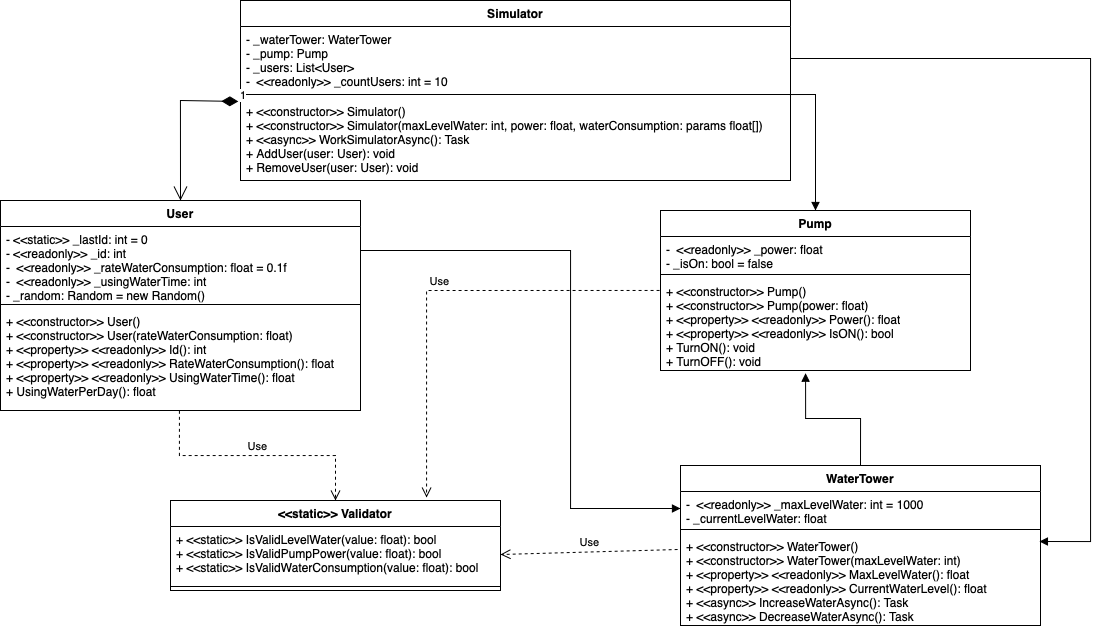

The diagram above was exported from draw.io. Its source (the exported page's mxGraphModel, read from the mxfile embedded in the PNG):
<mxGraphModel dx="1949" dy="732" grid="1" gridSize="10" guides="1" tooltips="1" connect="1" arrows="1" fold="1" page="1" pageScale="1" pageWidth="827" pageHeight="1169" math="0" shadow="0">
  <root>
    <mxCell id="0" />
    <mxCell id="1" parent="0" />
    <mxCell id="iPQJX2JYaDhIJnLP1m5I-1" value="Simulator" style="swimlane;fontStyle=1;align=center;verticalAlign=top;childLayout=stackLayout;horizontal=1;startSize=26;horizontalStack=0;resizeParent=1;resizeParentMax=0;resizeLast=0;collapsible=1;marginBottom=0;whiteSpace=wrap;html=1;" vertex="1" parent="1">
      <mxGeometry x="-180" y="180" width="550" height="180" as="geometry" />
    </mxCell>
    <mxCell id="iPQJX2JYaDhIJnLP1m5I-2" value="- _waterTower: WaterTower&lt;br&gt;- _pump: Pump&lt;br&gt;- _users: List&amp;lt;User&amp;gt;&lt;br&gt;-&amp;nbsp;&amp;nbsp;&amp;lt;&amp;lt;readonly&amp;gt;&amp;gt; _countUsers: int = 10" style="text;strokeColor=none;fillColor=none;align=left;verticalAlign=top;spacingLeft=4;spacingRight=4;overflow=hidden;rotatable=0;points=[[0,0.5],[1,0.5]];portConstraint=eastwest;whiteSpace=wrap;html=1;" vertex="1" parent="iPQJX2JYaDhIJnLP1m5I-1">
      <mxGeometry y="26" width="550" height="64" as="geometry" />
    </mxCell>
    <mxCell id="iPQJX2JYaDhIJnLP1m5I-3" value="" style="line;strokeWidth=1;fillColor=none;align=left;verticalAlign=middle;spacingTop=-1;spacingLeft=3;spacingRight=3;rotatable=0;labelPosition=right;points=[];portConstraint=eastwest;strokeColor=inherit;" vertex="1" parent="iPQJX2JYaDhIJnLP1m5I-1">
      <mxGeometry y="90" width="550" height="8" as="geometry" />
    </mxCell>
    <mxCell id="iPQJX2JYaDhIJnLP1m5I-4" value="+ &amp;lt;&amp;lt;constructor&amp;gt;&amp;gt; Simulator()&lt;br style=&quot;border-color: var(--border-color);&quot;&gt;+ &amp;lt;&amp;lt;constructor&amp;gt;&amp;gt; Simulator(maxLevelWater: int, power: float, waterConsumption: params float[])&lt;br&gt;+ &amp;lt;&amp;lt;async&amp;gt;&amp;gt; WorkSimulatorAsync(): Task&lt;br&gt;+ AddUser(user: User): void&lt;br&gt;+ RemoveUser(user: User): void" style="text;strokeColor=none;fillColor=none;align=left;verticalAlign=top;spacingLeft=4;spacingRight=4;overflow=hidden;rotatable=0;points=[[0,0.5],[1,0.5]];portConstraint=eastwest;whiteSpace=wrap;html=1;" vertex="1" parent="iPQJX2JYaDhIJnLP1m5I-1">
      <mxGeometry y="98" width="550" height="82" as="geometry" />
    </mxCell>
    <mxCell id="iPQJX2JYaDhIJnLP1m5I-5" value="User" style="swimlane;fontStyle=1;align=center;verticalAlign=top;childLayout=stackLayout;horizontal=1;startSize=26;horizontalStack=0;resizeParent=1;resizeParentMax=0;resizeLast=0;collapsible=1;marginBottom=0;whiteSpace=wrap;html=1;" vertex="1" parent="1">
      <mxGeometry x="-420" y="380" width="360" height="210" as="geometry" />
    </mxCell>
    <mxCell id="iPQJX2JYaDhIJnLP1m5I-6" value="- &amp;lt;&amp;lt;static&amp;gt;&amp;gt; _lastId: int = 0&lt;br&gt;- &amp;lt;&amp;lt;readonly&amp;gt;&amp;gt; _id: int&lt;br&gt;-&amp;nbsp;&amp;nbsp;&amp;lt;&amp;lt;readonly&amp;gt;&amp;gt; _rateWaterConsumption: float = 0.1f&lt;br&gt;-&amp;nbsp;&amp;nbsp;&amp;lt;&amp;lt;readonly&amp;gt;&amp;gt; _usingWaterTime: int&lt;br&gt;- _random: Random = new Random()" style="text;strokeColor=none;fillColor=none;align=left;verticalAlign=top;spacingLeft=4;spacingRight=4;overflow=hidden;rotatable=0;points=[[0,0.5],[1,0.5]];portConstraint=eastwest;whiteSpace=wrap;html=1;" vertex="1" parent="iPQJX2JYaDhIJnLP1m5I-5">
      <mxGeometry y="26" width="360" height="74" as="geometry" />
    </mxCell>
    <mxCell id="iPQJX2JYaDhIJnLP1m5I-7" value="" style="line;strokeWidth=1;fillColor=none;align=left;verticalAlign=middle;spacingTop=-1;spacingLeft=3;spacingRight=3;rotatable=0;labelPosition=right;points=[];portConstraint=eastwest;strokeColor=inherit;" vertex="1" parent="iPQJX2JYaDhIJnLP1m5I-5">
      <mxGeometry y="100" width="360" height="8" as="geometry" />
    </mxCell>
    <mxCell id="iPQJX2JYaDhIJnLP1m5I-8" value="+ &amp;lt;&amp;lt;constructor&amp;gt;&amp;gt; User()&lt;br&gt;+ &amp;lt;&amp;lt;constructor&amp;gt;&amp;gt; User(rateWaterConsumption: float)&lt;br&gt;+ &amp;lt;&amp;lt;property&amp;gt;&amp;gt; &amp;lt;&amp;lt;readonly&amp;gt;&amp;gt; Id(): int&lt;br&gt;+ &amp;lt;&amp;lt;property&amp;gt;&amp;gt; &amp;lt;&amp;lt;readonly&amp;gt;&amp;gt; RateWaterConsumption(): float&lt;br&gt;+ &amp;lt;&amp;lt;property&amp;gt;&amp;gt; &amp;lt;&amp;lt;readonly&amp;gt;&amp;gt; UsingWaterTime(): float&lt;br&gt;+ UsingWaterPerDay(): float" style="text;strokeColor=none;fillColor=none;align=left;verticalAlign=top;spacingLeft=4;spacingRight=4;overflow=hidden;rotatable=0;points=[[0,0.5],[1,0.5]];portConstraint=eastwest;whiteSpace=wrap;html=1;" vertex="1" parent="iPQJX2JYaDhIJnLP1m5I-5">
      <mxGeometry y="108" width="360" height="102" as="geometry" />
    </mxCell>
    <mxCell id="iPQJX2JYaDhIJnLP1m5I-9" value="Pump" style="swimlane;fontStyle=1;align=center;verticalAlign=top;childLayout=stackLayout;horizontal=1;startSize=26;horizontalStack=0;resizeParent=1;resizeParentMax=0;resizeLast=0;collapsible=1;marginBottom=0;whiteSpace=wrap;html=1;" vertex="1" parent="1">
      <mxGeometry x="240" y="390" width="310" height="160" as="geometry" />
    </mxCell>
    <mxCell id="iPQJX2JYaDhIJnLP1m5I-10" value="-&amp;nbsp;&amp;nbsp;&amp;lt;&amp;lt;readonly&amp;gt;&amp;gt; _power: float&lt;br&gt;- _isOn: bool = false" style="text;strokeColor=none;fillColor=none;align=left;verticalAlign=top;spacingLeft=4;spacingRight=4;overflow=hidden;rotatable=0;points=[[0,0.5],[1,0.5]];portConstraint=eastwest;whiteSpace=wrap;html=1;" vertex="1" parent="iPQJX2JYaDhIJnLP1m5I-9">
      <mxGeometry y="26" width="310" height="34" as="geometry" />
    </mxCell>
    <mxCell id="iPQJX2JYaDhIJnLP1m5I-11" value="" style="line;strokeWidth=1;fillColor=none;align=left;verticalAlign=middle;spacingTop=-1;spacingLeft=3;spacingRight=3;rotatable=0;labelPosition=right;points=[];portConstraint=eastwest;strokeColor=inherit;" vertex="1" parent="iPQJX2JYaDhIJnLP1m5I-9">
      <mxGeometry y="60" width="310" height="8" as="geometry" />
    </mxCell>
    <mxCell id="iPQJX2JYaDhIJnLP1m5I-12" value="+ &amp;lt;&amp;lt;constructor&amp;gt;&amp;gt; Pump()&lt;br style=&quot;border-color: var(--border-color);&quot;&gt;+ &amp;lt;&amp;lt;constructor&amp;gt;&amp;gt; Pump(power: float)&lt;br&gt;+ &amp;lt;&amp;lt;property&amp;gt;&amp;gt; &amp;lt;&amp;lt;readonly&amp;gt;&amp;gt; Power(): float&lt;br&gt;+ &amp;lt;&amp;lt;property&amp;gt;&amp;gt; &amp;lt;&amp;lt;readonly&amp;gt;&amp;gt; IsON(): bool&lt;br style=&quot;border-color: var(--border-color);&quot;&gt;+ TurnON(): void&lt;br&gt;+ TurnOFF(): void" style="text;strokeColor=none;fillColor=none;align=left;verticalAlign=top;spacingLeft=4;spacingRight=4;overflow=hidden;rotatable=0;points=[[0,0.5],[1,0.5]];portConstraint=eastwest;whiteSpace=wrap;html=1;" vertex="1" parent="iPQJX2JYaDhIJnLP1m5I-9">
      <mxGeometry y="68" width="310" height="92" as="geometry" />
    </mxCell>
    <mxCell id="iPQJX2JYaDhIJnLP1m5I-13" value="WaterTower" style="swimlane;fontStyle=1;align=center;verticalAlign=top;childLayout=stackLayout;horizontal=1;startSize=26;horizontalStack=0;resizeParent=1;resizeParentMax=0;resizeLast=0;collapsible=1;marginBottom=0;whiteSpace=wrap;html=1;" vertex="1" parent="1">
      <mxGeometry x="260" y="645" width="360" height="160" as="geometry" />
    </mxCell>
    <mxCell id="iPQJX2JYaDhIJnLP1m5I-14" value="- &amp;nbsp;&amp;lt;&amp;lt;readonly&amp;gt;&amp;gt; _maxLevelWater: int = 1000&lt;br&gt;- _currentLevelWater: float" style="text;strokeColor=none;fillColor=none;align=left;verticalAlign=top;spacingLeft=4;spacingRight=4;overflow=hidden;rotatable=0;points=[[0,0.5],[1,0.5]];portConstraint=eastwest;whiteSpace=wrap;html=1;" vertex="1" parent="iPQJX2JYaDhIJnLP1m5I-13">
      <mxGeometry y="26" width="360" height="34" as="geometry" />
    </mxCell>
    <mxCell id="iPQJX2JYaDhIJnLP1m5I-15" value="" style="line;strokeWidth=1;fillColor=none;align=left;verticalAlign=middle;spacingTop=-1;spacingLeft=3;spacingRight=3;rotatable=0;labelPosition=right;points=[];portConstraint=eastwest;strokeColor=inherit;" vertex="1" parent="iPQJX2JYaDhIJnLP1m5I-13">
      <mxGeometry y="60" width="360" height="8" as="geometry" />
    </mxCell>
    <mxCell id="iPQJX2JYaDhIJnLP1m5I-16" value="+ &amp;lt;&amp;lt;constructor&amp;gt;&amp;gt; WaterTower()&lt;br style=&quot;border-color: var(--border-color);&quot;&gt;+ &amp;lt;&amp;lt;constructor&amp;gt;&amp;gt; WaterTower(maxLevelWater: int)&lt;br&gt;+ &amp;lt;&amp;lt;property&amp;gt;&amp;gt; &amp;lt;&amp;lt;readonly&amp;gt;&amp;gt; MaxLevelWater(): float&lt;br&gt;+ &amp;lt;&amp;lt;property&amp;gt;&amp;gt; &amp;lt;&amp;lt;readonly&amp;gt;&amp;gt; CurrentWaterLevel(): float&lt;br style=&quot;border-color: var(--border-color);&quot;&gt;+ &amp;lt;&amp;lt;async&amp;gt;&amp;gt; IncreaseWaterAsync(): Task&lt;br&gt;+ &amp;lt;&amp;lt;async&amp;gt;&amp;gt; DecreaseWaterAsync(): Task" style="text;strokeColor=none;fillColor=none;align=left;verticalAlign=top;spacingLeft=4;spacingRight=4;overflow=hidden;rotatable=0;points=[[0,0.5],[1,0.5]];portConstraint=eastwest;whiteSpace=wrap;html=1;" vertex="1" parent="iPQJX2JYaDhIJnLP1m5I-13">
      <mxGeometry y="68" width="360" height="92" as="geometry" />
    </mxCell>
    <mxCell id="iPQJX2JYaDhIJnLP1m5I-18" value="&amp;lt;&amp;lt;static&amp;gt;&amp;gt; Validator" style="swimlane;fontStyle=1;align=center;verticalAlign=top;childLayout=stackLayout;horizontal=1;startSize=26;horizontalStack=0;resizeParent=1;resizeParentMax=0;resizeLast=0;collapsible=1;marginBottom=0;whiteSpace=wrap;html=1;" vertex="1" parent="1">
      <mxGeometry x="-250" y="680" width="330" height="90" as="geometry" />
    </mxCell>
    <mxCell id="iPQJX2JYaDhIJnLP1m5I-21" value="+ &amp;lt;&amp;lt;static&amp;gt;&amp;gt; IsValidLevelWater(value: float): bool&lt;br&gt;+ &amp;lt;&amp;lt;static&amp;gt;&amp;gt; IsValidPumpPower(value: float): bool&lt;br&gt;+ &amp;lt;&amp;lt;static&amp;gt;&amp;gt; IsValidWaterConsumption(value: float): bool" style="text;strokeColor=none;fillColor=none;align=left;verticalAlign=top;spacingLeft=4;spacingRight=4;overflow=hidden;rotatable=0;points=[[0,0.5],[1,0.5]];portConstraint=eastwest;whiteSpace=wrap;html=1;" vertex="1" parent="iPQJX2JYaDhIJnLP1m5I-18">
      <mxGeometry y="26" width="330" height="56" as="geometry" />
    </mxCell>
    <mxCell id="iPQJX2JYaDhIJnLP1m5I-20" value="" style="line;strokeWidth=1;fillColor=none;align=left;verticalAlign=middle;spacingTop=-1;spacingLeft=3;spacingRight=3;rotatable=0;labelPosition=right;points=[];portConstraint=eastwest;strokeColor=inherit;" vertex="1" parent="iPQJX2JYaDhIJnLP1m5I-18">
      <mxGeometry y="82" width="330" height="8" as="geometry" />
    </mxCell>
    <mxCell id="iPQJX2JYaDhIJnLP1m5I-23" value="Use" style="html=1;verticalAlign=bottom;endArrow=open;dashed=1;endSize=8;edgeStyle=elbowEdgeStyle;elbow=vertical;curved=0;rounded=0;exitX=0.497;exitY=1.003;exitDx=0;exitDy=0;exitPerimeter=0;entryX=0.5;entryY=0;entryDx=0;entryDy=0;" edge="1" parent="1" source="iPQJX2JYaDhIJnLP1m5I-8" target="iPQJX2JYaDhIJnLP1m5I-18">
      <mxGeometry relative="1" as="geometry">
        <mxPoint x="-100" y="680" as="sourcePoint" />
        <mxPoint x="-180" y="680" as="targetPoint" />
      </mxGeometry>
    </mxCell>
    <mxCell id="iPQJX2JYaDhIJnLP1m5I-26" value="Use" style="html=1;verticalAlign=bottom;endArrow=open;dashed=1;endSize=8;elbow=vertical;rounded=0;exitX=-0.008;exitY=0.174;exitDx=0;exitDy=0;exitPerimeter=0;entryX=1;entryY=0.5;entryDx=0;entryDy=0;" edge="1" parent="1" source="iPQJX2JYaDhIJnLP1m5I-16" target="iPQJX2JYaDhIJnLP1m5I-21">
      <mxGeometry relative="1" as="geometry">
        <mxPoint x="110" y="730" as="sourcePoint" />
        <mxPoint x="140" y="770" as="targetPoint" />
      </mxGeometry>
    </mxCell>
    <mxCell id="iPQJX2JYaDhIJnLP1m5I-27" value="Use" style="html=1;verticalAlign=bottom;endArrow=open;dashed=1;endSize=8;edgeStyle=elbowEdgeStyle;elbow=vertical;curved=0;rounded=0;entryX=0.776;entryY=-0.033;entryDx=0;entryDy=0;entryPerimeter=0;exitX=-0.003;exitY=0.13;exitDx=0;exitDy=0;exitPerimeter=0;" edge="1" parent="1" source="iPQJX2JYaDhIJnLP1m5I-12" target="iPQJX2JYaDhIJnLP1m5I-18">
      <mxGeometry x="-0.0001" relative="1" as="geometry">
        <mxPoint x="30" y="630" as="sourcePoint" />
        <mxPoint x="-50" y="630" as="targetPoint" />
        <Array as="points">
          <mxPoint x="70" y="470" />
          <mxPoint x="100" y="470" />
        </Array>
        <mxPoint as="offset" />
      </mxGeometry>
    </mxCell>
    <mxCell id="iPQJX2JYaDhIJnLP1m5I-28" value="1" style="endArrow=open;html=1;endSize=12;startArrow=diamondThin;startSize=14;startFill=1;edgeStyle=orthogonalEdgeStyle;align=left;verticalAlign=bottom;rounded=0;entryX=0.5;entryY=0;entryDx=0;entryDy=0;exitX=-0.004;exitY=0.036;exitDx=0;exitDy=0;exitPerimeter=0;" edge="1" parent="1" source="iPQJX2JYaDhIJnLP1m5I-4" target="iPQJX2JYaDhIJnLP1m5I-5">
      <mxGeometry x="-1" y="3" relative="1" as="geometry">
        <mxPoint x="-190" y="280" as="sourcePoint" />
        <mxPoint x="-290" y="330" as="targetPoint" />
        <Array as="points">
          <mxPoint x="-240" y="280" />
        </Array>
      </mxGeometry>
    </mxCell>
    <mxCell id="iPQJX2JYaDhIJnLP1m5I-30" value="" style="endArrow=block;endFill=1;html=1;edgeStyle=orthogonalEdgeStyle;align=left;verticalAlign=top;rounded=0;entryX=0.468;entryY=1.029;entryDx=0;entryDy=0;entryPerimeter=0;exitX=0.5;exitY=0;exitDx=0;exitDy=0;" edge="1" parent="1" source="iPQJX2JYaDhIJnLP1m5I-13" target="iPQJX2JYaDhIJnLP1m5I-12">
      <mxGeometry x="-1" relative="1" as="geometry">
        <mxPoint x="270" y="598" as="sourcePoint" />
        <mxPoint x="140" y="560" as="targetPoint" />
        <Array as="points">
          <mxPoint x="440" y="598" />
          <mxPoint x="385" y="598" />
        </Array>
      </mxGeometry>
    </mxCell>
    <mxCell id="iPQJX2JYaDhIJnLP1m5I-33" value="" style="endArrow=block;endFill=1;html=1;edgeStyle=orthogonalEdgeStyle;align=left;verticalAlign=top;rounded=0;entryX=0;entryY=0.5;entryDx=0;entryDy=0;" edge="1" parent="1" target="iPQJX2JYaDhIJnLP1m5I-14">
      <mxGeometry x="-1" relative="1" as="geometry">
        <mxPoint x="-60" y="430" as="sourcePoint" />
        <mxPoint x="395" y="563" as="targetPoint" />
        <Array as="points">
          <mxPoint x="-60" y="430" />
          <mxPoint x="150" y="430" />
          <mxPoint x="150" y="688" />
        </Array>
      </mxGeometry>
    </mxCell>
    <mxCell id="iPQJX2JYaDhIJnLP1m5I-34" value="" style="endArrow=none;endFill=0;html=1;edgeStyle=orthogonalEdgeStyle;align=left;verticalAlign=top;rounded=0;exitX=0.5;exitY=0;exitDx=0;exitDy=0;entryX=0.998;entryY=1.063;entryDx=0;entryDy=0;entryPerimeter=0;startArrow=block;startFill=1;" edge="1" parent="1" source="iPQJX2JYaDhIJnLP1m5I-9" target="iPQJX2JYaDhIJnLP1m5I-2">
      <mxGeometry x="-1" relative="1" as="geometry">
        <mxPoint x="450" y="655" as="sourcePoint" />
        <mxPoint x="430" y="240" as="targetPoint" />
        <Array as="points">
          <mxPoint x="395" y="274" />
        </Array>
      </mxGeometry>
    </mxCell>
    <mxCell id="iPQJX2JYaDhIJnLP1m5I-35" value="" style="endArrow=none;endFill=0;html=1;edgeStyle=orthogonalEdgeStyle;align=left;verticalAlign=top;rounded=0;exitX=0.997;exitY=0.087;exitDx=0;exitDy=0;exitPerimeter=0;entryX=1;entryY=0.5;entryDx=0;entryDy=0;startArrow=block;startFill=1;" edge="1" parent="1" source="iPQJX2JYaDhIJnLP1m5I-16" target="iPQJX2JYaDhIJnLP1m5I-2">
      <mxGeometry x="-1" relative="1" as="geometry">
        <mxPoint x="460" y="665" as="sourcePoint" />
        <mxPoint x="670" y="210" as="targetPoint" />
        <Array as="points">
          <mxPoint x="670" y="721" />
          <mxPoint x="670" y="238" />
        </Array>
      </mxGeometry>
    </mxCell>
  </root>
</mxGraphModel>